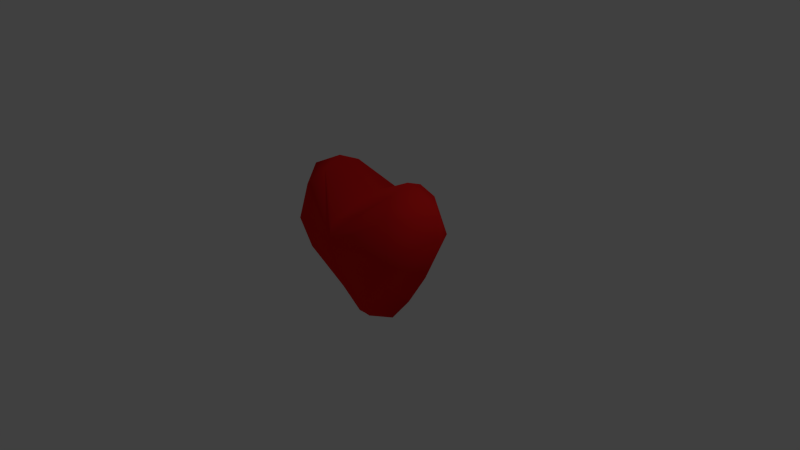 # Source: Heart.blend  (saved by Blender 2.71.0; exported with 4.5.12 LTS)
import bpy
from mathutils import Matrix  # noqa: F401  (used for matrix-valued properties, if any)

bpy.ops.wm.read_factory_settings(use_empty=True)
scene = bpy.context.scene
scene.name = 'Scene'

# ---- collections
col_collection_1 = bpy.data.collections.new('Collection 1'); scene.collection.children.link(col_collection_1)

# ---- materials (node trees are filled in below, after node groups)
mat_heartmaterial = bpy.data.materials.new('HeartMaterial')
mat_heartmaterial.alpha_threshold = 0.0
mat_heartmaterial.roughness = 0.5
mat_heartmaterial.line_color = (0.0, 0.0, 0.0, 1.0)

# ---- material node trees
mat_heartmaterial.use_nodes = True; mat_heartmaterial.node_tree.nodes.clear()
_N = mat_heartmaterial.node_tree.nodes; _L = mat_heartmaterial.node_tree.links
n0 = _N.new('ShaderNodeOutputMaterial'); n0.name = 'Material Output'; n0.location = (300, 300)
n1 = _N.new('ShaderNodeBsdfDiffuse'); n1.name = 'Diffuse BSDF'; n1.location = (10, 300)
n1.inputs[0].default_value = (0.8, 0.01488, 0.01395, 1.0)
_L.new(n1.outputs[0], n0.inputs[0])
n0.is_active_output = True

# ---- world
world_world = bpy.data.worlds.new('World'); scene.world = world_world
world_world.color = (0.05088, 0.05088, 0.05088)
world_world.use_sun_shadow = False
world_world.sun_shadow_jitter_overblur = 0.0
world_world.cycles.sampling_method = 'MANUAL'
world_world.cycles.sample_map_resolution = 256

# ---- cameras
cam_camera = bpy.data.cameras.new('Camera')
cam_camera.clip_end = 100.0
cam_camera.lens = 35.0
cam_camera.sensor_width = 32.0
cam_camera.sensor_height = 18.0
cam_camera.ortho_scale = 7.314
cam_camera.dof.focus_distance = 0.0

# ---- lights
light_lamp = bpy.data.lights.new('Lamp', 'POINT')
light_lamp.transmission_factor = 0.0
light_lamp.cutoff_distance = 30.0
light_lamp.energy = 100.0
light_lamp.shadow_buffer_clip_start = 1.001
light_lamp.shadow_soft_size = 0.1
light_lamp.shadow_maximum_resolution = 0.006
light_lamp.use_absolute_resolution = True
light_lamp.cycles.use_multiple_importance_sampling = False

# ---- meshes
me_sphere = bpy.data.meshes.new('Sphere')
me_sphere.from_pydata([(0.0, 0.03028, 0.8758), (0.4334, 0.5214, 0.02385), (0.2196, 0.3165, -0.4277), (0.09444, 0.1321, -0.7902), (0.6227, 0.01679, 1.191), (1.178, 0.0004754, 0.605), (0.9425, -1.352e-07, 0.03277), (0.6479, -8.016e-08, -0.4331), (0.3476, -0.007109, -0.8021), (0.6317, -0.5035, 0.06631), (0.2139, -0.3488, -0.4196), (0.09517, -0.1873, -0.8063), (0.0, -0.0008916, -0.9337), (0.0, -0.1823, -0.8065), (0.0, -0.4054, -0.4291), (0.0, -0.6073, 0.005999), (0.0, -0.7148, 0.4072), (0.0, -0.6491, 0.6549), (0.0, 0.5751, 0.6678), (0.0, 0.1296, -0.7905), (0.0, 0.2919, -0.4323), (0.0, 0.5361, -0.005278), (0.0, 0.6616, 0.4476), (1.132, 0.01602, 0.9353), (0.8192, 0.4975, 0.4078), (0.5713, 0.2834, 1.072), (0.8393, -0.5108, 0.4057), (0.5925, -0.252, 1.074), (0.6874, 0.4075, 0.9084), (0.7358, -0.4385, 0.8889), (0.0, -0.691, 0.524), (0.0, 0.6106, 0.5475)], [], [(19, 20, 2, 3), (20, 21, 1, 2), (21, 22, 1), (12, 11, 13), (3, 2, 7, 8), (2, 1, 6, 7), (6, 1, 24, 5), (28, 25, 4, 23), (8, 7, 10, 11), (7, 6, 9, 10), (0, 17, 27), (28, 24, 22, 31), (12, 3, 8), (0, 4, 25), (12, 8, 11), (4, 0, 27), (11, 10, 14, 13), (10, 9, 15, 14), (15, 9, 16), (18, 25, 28, 31), (0, 25, 18), (22, 24, 1), (24, 28, 23, 5), (26, 16, 9), (5, 23, 29, 26), (23, 4, 27, 29), (3, 12, 19), (6, 5, 26, 9), (27, 17, 30, 29), (29, 30, 16, 26)])
me_sphere.polygons.foreach_set('use_smooth', [True] * 30)
me_sphere.materials.append(mat_heartmaterial)
me_sphere.use_remesh_preserve_volume = False
me_sphere.use_remesh_preserve_attributes = False
me_sphere.use_mirror_vertex_groups = False
me_sphere.update()

# ---- objects
ob_sphere = bpy.data.objects.new('Sphere', me_sphere)
ob_lamp = bpy.data.objects.new('Lamp', light_lamp)
ob_camera = bpy.data.objects.new('Camera', cam_camera)

# ---- transforms, parenting, visibility, modifiers, constraints
ob_sphere.location = (0.0, 0.0, 0.0)
ob_sphere.lineart.crease_threshold = 0.0
_m = ob_sphere.modifiers.new('Mirror', 'MIRROR')
_m.use_clip = True
ob_lamp.location = (4.076, 1.005, 5.904)
ob_lamp.rotation_euler = (0.6503, 0.05522, 1.866)
ob_lamp.lock_rotations_4d = False
ob_lamp.empty_display_type = 'ARROWS'
ob_lamp.color = (0.0, 0.0, 0.0, 0.0)
ob_lamp.lineart.crease_threshold = 0.0
ob_camera.location = (7.481, -6.508, 5.344)
ob_camera.rotation_euler = (1.109, 0.01082, 0.8149)
ob_camera.lock_rotations_4d = False
ob_camera.empty_display_type = 'ARROWS'
ob_camera.color = (0.0, 0.0, 0.0, 0.0)
ob_camera.display_type = 'WIRE'
ob_camera.lineart.crease_threshold = 0.0

# ---- collection membership
col_collection_1.objects.link(ob_sphere)
col_collection_1.objects.link(ob_lamp)
col_collection_1.objects.link(ob_camera)

# ---- scene / render settings (as saved in the file)
scene.camera = ob_camera
scene.frame_start = 1; scene.frame_end = 250; scene.frame_set(1)
scene.render.engine = 'CYCLES'
scene.render.resolution_percentage = 50
scene.render.dither_intensity = 0.0
scene.cycles.use_denoising = False
scene.cycles.samples = 10
scene.cycles.sampling_pattern = 'TABULATED_SOBOL'
scene.cycles.light_sampling_threshold = 0.0
scene.cycles.use_adaptive_sampling = False
scene.cycles.use_light_tree = False
scene.cycles.blur_glossy = 0.0
scene.cycles.volume_bounces = 1
scene.cycles.pixel_filter_type = 'GAUSSIAN'
scene.cycles.sample_clamp_indirect = 0.0
scene.view_settings.view_transform = 'Standard'
bpy.context.view_layer.update()
